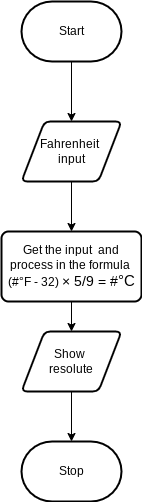

The diagram above was exported from draw.io. Its source (the exported page's mxGraphModel, read from the mxfile embedded in the PNG):
<mxGraphModel dx="606" dy="563" grid="1" gridSize="10" guides="1" tooltips="1" connect="1" arrows="1" fold="1" page="1" pageScale="1" pageWidth="850" pageHeight="1100" math="0" shadow="0">
  <root>
    <mxCell id="0" />
    <mxCell id="1" parent="0" />
    <mxCell id="9" style="edgeStyle=none;html=1;" edge="1" parent="1" source="2" target="6">
      <mxGeometry relative="1" as="geometry" />
    </mxCell>
    <mxCell id="2" value="Start" style="strokeWidth=2;html=1;shape=mxgraph.flowchart.terminator;whiteSpace=wrap;" parent="1" vertex="1">
      <mxGeometry x="230" y="10" width="100" height="60" as="geometry" />
    </mxCell>
    <mxCell id="3" value="Stop" style="strokeWidth=2;html=1;shape=mxgraph.flowchart.terminator;whiteSpace=wrap;" parent="1" vertex="1">
      <mxGeometry x="230" y="450" width="100" height="60" as="geometry" />
    </mxCell>
    <mxCell id="11" style="edgeStyle=none;html=1;fontSize=12;fontColor=#FFFFFF;" edge="1" parent="1" source="6" target="10">
      <mxGeometry relative="1" as="geometry" />
    </mxCell>
    <mxCell id="6" value="Fahrenheit&amp;nbsp;&lt;br&gt;input" style="shape=parallelogram;html=1;strokeWidth=2;perimeter=parallelogramPerimeter;whiteSpace=wrap;rounded=1;arcSize=12;size=0.23;" vertex="1" parent="1">
      <mxGeometry x="230" y="130" width="100" height="60" as="geometry" />
    </mxCell>
    <mxCell id="13" style="edgeStyle=none;html=1;fontSize=12;fontColor=#FFFFFF;" edge="1" parent="1" source="10" target="12">
      <mxGeometry relative="1" as="geometry" />
    </mxCell>
    <mxCell id="10" value="&lt;font color=&quot;#000000&quot;&gt;Get the input&amp;nbsp; and process in the formula&amp;nbsp;&lt;br&gt;(#&lt;span style=&quot;font-family: -apple-system, BlinkMacSystemFont, &amp;quot;Segoe UI&amp;quot;, Helvetica, Arial, sans-serif, &amp;quot;Apple Color Emoji&amp;quot;, &amp;quot;Segoe UI Emoji&amp;quot;; text-align: start;&quot;&gt;&lt;font style=&quot;font-size: 12px;&quot;&gt;°F - 32)&amp;nbsp;&lt;/font&gt;&lt;/span&gt;&lt;span style=&quot;font-family: arial, sans-serif; font-size: 14px; text-align: left;&quot;&gt;× 5/9 = #&lt;/span&gt;&lt;span style=&quot;font-family: -apple-system, BlinkMacSystemFont, &amp;quot;Segoe UI&amp;quot;, Helvetica, Arial, sans-serif, &amp;quot;Apple Color Emoji&amp;quot;, &amp;quot;Segoe UI Emoji&amp;quot;; font-size: 15px; text-align: start;&quot;&gt;°C&lt;/span&gt;&lt;/font&gt;" style="rounded=1;whiteSpace=wrap;html=1;absoluteArcSize=1;arcSize=14;strokeWidth=2;" vertex="1" parent="1">
      <mxGeometry x="210" y="240" width="140" height="70" as="geometry" />
    </mxCell>
    <mxCell id="14" style="edgeStyle=none;html=1;entryX=0.5;entryY=0;entryDx=0;entryDy=0;entryPerimeter=0;fontSize=12;fontColor=#FFFFFF;" edge="1" parent="1" source="12" target="3">
      <mxGeometry relative="1" as="geometry" />
    </mxCell>
    <mxCell id="12" value="&lt;font color=&quot;#000000&quot;&gt;Show&amp;nbsp;&lt;br&gt;resolute&lt;/font&gt;" style="shape=parallelogram;html=1;strokeWidth=2;perimeter=parallelogramPerimeter;whiteSpace=wrap;rounded=1;arcSize=12;size=0.23;labelBackgroundColor=none;fontSize=12;fontColor=#FFFFFF;" vertex="1" parent="1">
      <mxGeometry x="230" y="340" width="100" height="60" as="geometry" />
    </mxCell>
  </root>
</mxGraphModel>